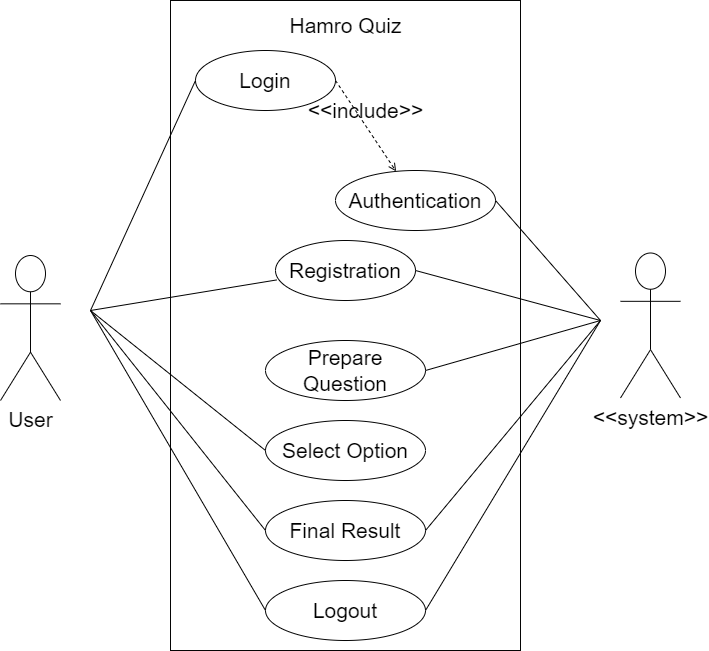

The diagram above was exported from draw.io. Its source (the exported page's mxGraphModel, read from the mxfile embedded in the PNG):
<mxGraphModel dx="1384" dy="1819" grid="1" gridSize="10" guides="1" tooltips="1" connect="1" arrows="1" fold="1" page="1" pageScale="1" pageWidth="850" pageHeight="1100" math="0" shadow="0" extFonts="Permanent Marker^https://fonts.googleapis.com/css?family=Permanent+Marker">
  <root>
    <mxCell id="0" />
    <mxCell id="1" parent="0" />
    <mxCell id="z7zDA43Ol9PRqhqRHtQl-8" value="" style="rounded=0;whiteSpace=wrap;html=1;strokeColor=#050505;fontSize=21;" vertex="1" parent="1">
      <mxGeometry x="260" y="-990" width="350" height="650" as="geometry" />
    </mxCell>
    <mxCell id="z7zDA43Ol9PRqhqRHtQl-9" value="&lt;font style=&quot;font-size: 21px;&quot;&gt;Hamro Quiz&lt;/font&gt;" style="html=1;strokeColor=#FFFFFF;" vertex="1" parent="1">
      <mxGeometry x="380" y="-980" width="110" height="30" as="geometry" />
    </mxCell>
    <mxCell id="z7zDA43Ol9PRqhqRHtQl-10" value="Login" style="ellipse;whiteSpace=wrap;html=1;strokeColor=#050505;fontSize=21;fillColor=none;" vertex="1" parent="1">
      <mxGeometry x="285" y="-940" width="140" height="60" as="geometry" />
    </mxCell>
    <mxCell id="z7zDA43Ol9PRqhqRHtQl-11" value="Registration" style="ellipse;whiteSpace=wrap;html=1;strokeColor=#050505;fontSize=21;fillColor=none;" vertex="1" parent="1">
      <mxGeometry x="365" y="-750" width="140" height="60" as="geometry" />
    </mxCell>
    <mxCell id="z7zDA43Ol9PRqhqRHtQl-12" style="edgeStyle=orthogonalEdgeStyle;rounded=0;orthogonalLoop=1;jettySize=auto;html=1;exitX=0.5;exitY=1;exitDx=0;exitDy=0;fontSize=21;" edge="1" parent="1" source="z7zDA43Ol9PRqhqRHtQl-10" target="z7zDA43Ol9PRqhqRHtQl-10">
      <mxGeometry relative="1" as="geometry" />
    </mxCell>
    <mxCell id="z7zDA43Ol9PRqhqRHtQl-13" value="Authentication" style="ellipse;whiteSpace=wrap;html=1;strokeColor=#050505;fontSize=21;fillColor=none;" vertex="1" parent="1">
      <mxGeometry x="425" y="-820" width="160" height="60" as="geometry" />
    </mxCell>
    <mxCell id="z7zDA43Ol9PRqhqRHtQl-15" value="&amp;lt;&amp;lt;include&amp;gt;&amp;gt;" style="html=1;verticalAlign=bottom;labelBackgroundColor=none;endArrow=open;endFill=0;dashed=1;rounded=0;fontSize=21;exitX=1;exitY=0.5;exitDx=0;exitDy=0;" edge="1" parent="1" source="z7zDA43Ol9PRqhqRHtQl-10" target="z7zDA43Ol9PRqhqRHtQl-13">
      <mxGeometry width="160" relative="1" as="geometry">
        <mxPoint x="430" y="-880" as="sourcePoint" />
        <mxPoint x="585" y="-890.5" as="targetPoint" />
      </mxGeometry>
    </mxCell>
    <mxCell id="z7zDA43Ol9PRqhqRHtQl-17" value="Prepare Question" style="ellipse;whiteSpace=wrap;html=1;strokeColor=#050505;fontSize=21;fillColor=none;" vertex="1" parent="1">
      <mxGeometry x="355" y="-650" width="160" height="60" as="geometry" />
    </mxCell>
    <mxCell id="z7zDA43Ol9PRqhqRHtQl-19" value="Select Option" style="ellipse;whiteSpace=wrap;html=1;strokeColor=#050505;fontSize=21;fillColor=none;" vertex="1" parent="1">
      <mxGeometry x="355" y="-570" width="160" height="60" as="geometry" />
    </mxCell>
    <mxCell id="z7zDA43Ol9PRqhqRHtQl-21" value="Final Result" style="ellipse;whiteSpace=wrap;html=1;strokeColor=#050505;fontSize=21;fillColor=none;" vertex="1" parent="1">
      <mxGeometry x="355" y="-490" width="160" height="60" as="geometry" />
    </mxCell>
    <mxCell id="z7zDA43Ol9PRqhqRHtQl-23" value="Logout" style="ellipse;whiteSpace=wrap;html=1;strokeColor=#050505;fontSize=21;fillColor=none;" vertex="1" parent="1">
      <mxGeometry x="355" y="-410" width="160" height="60" as="geometry" />
    </mxCell>
    <mxCell id="z7zDA43Ol9PRqhqRHtQl-24" value="User" style="shape=umlActor;verticalLabelPosition=bottom;verticalAlign=top;html=1;strokeColor=#050505;fontSize=21;fillColor=none;" vertex="1" parent="1">
      <mxGeometry x="90" y="-735" width="60" height="145" as="geometry" />
    </mxCell>
    <mxCell id="z7zDA43Ol9PRqhqRHtQl-27" value="&amp;lt;&amp;lt;system&amp;gt;&amp;gt;" style="shape=umlActor;verticalLabelPosition=bottom;verticalAlign=top;html=1;strokeColor=#050505;fontSize=21;fillColor=none;" vertex="1" parent="1">
      <mxGeometry x="710" y="-737.5" width="60" height="145" as="geometry" />
    </mxCell>
    <mxCell id="z7zDA43Ol9PRqhqRHtQl-28" value="" style="endArrow=none;html=1;rounded=0;fontSize=21;entryX=0;entryY=0.5;entryDx=0;entryDy=0;" edge="1" parent="1" target="z7zDA43Ol9PRqhqRHtQl-10">
      <mxGeometry width="50" height="50" relative="1" as="geometry">
        <mxPoint x="180" y="-680" as="sourcePoint" />
        <mxPoint x="220" y="-770" as="targetPoint" />
      </mxGeometry>
    </mxCell>
    <mxCell id="z7zDA43Ol9PRqhqRHtQl-29" value="" style="endArrow=none;html=1;rounded=0;fontSize=21;entryX=0.009;entryY=0.657;entryDx=0;entryDy=0;entryPerimeter=0;" edge="1" parent="1" target="z7zDA43Ol9PRqhqRHtQl-11">
      <mxGeometry width="50" height="50" relative="1" as="geometry">
        <mxPoint x="180" y="-680" as="sourcePoint" />
        <mxPoint x="355" y="-880" as="targetPoint" />
      </mxGeometry>
    </mxCell>
    <mxCell id="z7zDA43Ol9PRqhqRHtQl-30" value="" style="endArrow=none;html=1;rounded=0;fontSize=21;entryX=0;entryY=0.5;entryDx=0;entryDy=0;" edge="1" parent="1" target="z7zDA43Ol9PRqhqRHtQl-19">
      <mxGeometry width="50" height="50" relative="1" as="geometry">
        <mxPoint x="180" y="-680" as="sourcePoint" />
        <mxPoint x="311.26" y="-800.58" as="targetPoint" />
      </mxGeometry>
    </mxCell>
    <mxCell id="z7zDA43Ol9PRqhqRHtQl-31" value="" style="endArrow=none;html=1;rounded=0;fontSize=21;exitX=1;exitY=0.5;exitDx=0;exitDy=0;" edge="1" parent="1" source="z7zDA43Ol9PRqhqRHtQl-17">
      <mxGeometry width="50" height="50" relative="1" as="geometry">
        <mxPoint x="190" y="-670" as="sourcePoint" />
        <mxPoint x="690" y="-670" as="targetPoint" />
      </mxGeometry>
    </mxCell>
    <mxCell id="z7zDA43Ol9PRqhqRHtQl-32" value="" style="endArrow=none;html=1;rounded=0;fontSize=21;entryX=0;entryY=0.5;entryDx=0;entryDy=0;" edge="1" parent="1" target="z7zDA43Ol9PRqhqRHtQl-21">
      <mxGeometry width="50" height="50" relative="1" as="geometry">
        <mxPoint x="180" y="-680" as="sourcePoint" />
        <mxPoint x="365" y="-530" as="targetPoint" />
      </mxGeometry>
    </mxCell>
    <mxCell id="z7zDA43Ol9PRqhqRHtQl-33" value="" style="endArrow=none;html=1;rounded=0;fontSize=21;entryX=0;entryY=0.5;entryDx=0;entryDy=0;" edge="1" parent="1" target="z7zDA43Ol9PRqhqRHtQl-23">
      <mxGeometry width="50" height="50" relative="1" as="geometry">
        <mxPoint x="180" y="-680" as="sourcePoint" />
        <mxPoint x="365" y="-450" as="targetPoint" />
      </mxGeometry>
    </mxCell>
    <mxCell id="z7zDA43Ol9PRqhqRHtQl-34" value="" style="endArrow=none;html=1;rounded=0;fontSize=21;exitX=1;exitY=0.5;exitDx=0;exitDy=0;" edge="1" parent="1" source="z7zDA43Ol9PRqhqRHtQl-21">
      <mxGeometry width="50" height="50" relative="1" as="geometry">
        <mxPoint x="525" y="-610" as="sourcePoint" />
        <mxPoint x="690" y="-670" as="targetPoint" />
      </mxGeometry>
    </mxCell>
    <mxCell id="z7zDA43Ol9PRqhqRHtQl-35" value="" style="endArrow=none;html=1;rounded=0;fontSize=21;exitX=1;exitY=0.5;exitDx=0;exitDy=0;" edge="1" parent="1" source="z7zDA43Ol9PRqhqRHtQl-13">
      <mxGeometry width="50" height="50" relative="1" as="geometry">
        <mxPoint x="525" y="-450" as="sourcePoint" />
        <mxPoint x="690" y="-670" as="targetPoint" />
      </mxGeometry>
    </mxCell>
    <mxCell id="z7zDA43Ol9PRqhqRHtQl-36" value="" style="endArrow=none;html=1;rounded=0;fontSize=21;exitX=1;exitY=0.5;exitDx=0;exitDy=0;" edge="1" parent="1" source="z7zDA43Ol9PRqhqRHtQl-23">
      <mxGeometry width="50" height="50" relative="1" as="geometry">
        <mxPoint x="525" y="-450" as="sourcePoint" />
        <mxPoint x="690" y="-670" as="targetPoint" />
      </mxGeometry>
    </mxCell>
    <mxCell id="z7zDA43Ol9PRqhqRHtQl-38" value="" style="endArrow=none;html=1;rounded=0;fontSize=21;exitX=1;exitY=0.5;exitDx=0;exitDy=0;" edge="1" parent="1" source="z7zDA43Ol9PRqhqRHtQl-11">
      <mxGeometry width="50" height="50" relative="1" as="geometry">
        <mxPoint x="525" y="-610" as="sourcePoint" />
        <mxPoint x="690" y="-670" as="targetPoint" />
      </mxGeometry>
    </mxCell>
  </root>
</mxGraphModel>